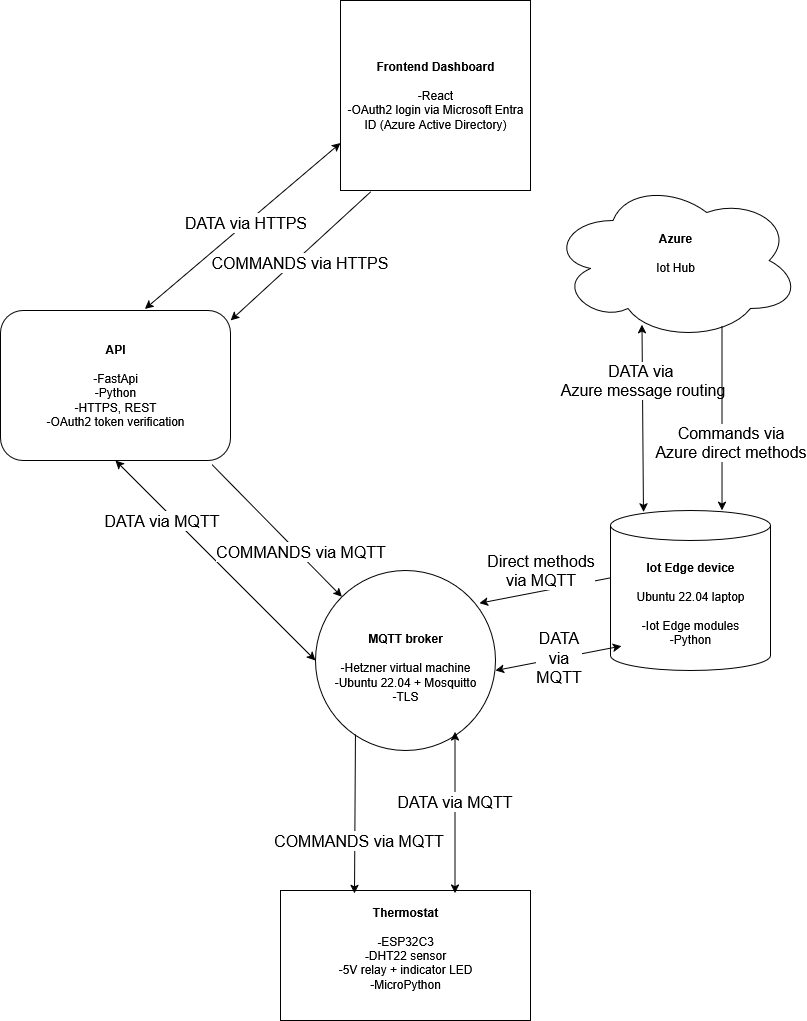

The diagram above was exported from draw.io. Its source (the exported page's mxGraphModel, read from the mxfile embedded in the PNG):
<mxGraphModel dx="1426" dy="751" grid="1" gridSize="10" guides="1" tooltips="1" connect="1" arrows="1" fold="1" page="1" pageScale="1" pageWidth="850" pageHeight="1100" background="#FFFFFF" math="0" shadow="0">
  <root>
    <mxCell id="0" />
    <mxCell id="1" parent="0" />
    <mxCell id="qukk0f8tWeD5Jvn6JkOa-1" value="&lt;div&gt;&lt;b&gt;Thermostat&lt;/b&gt;&lt;/div&gt;&lt;div&gt;&lt;b&gt;&lt;br&gt;&lt;/b&gt;&lt;/div&gt;&lt;div&gt;&lt;b&gt;-&lt;/b&gt;ESP32C3&lt;/div&gt;&lt;div&gt;&lt;b&gt;-&lt;/b&gt;DHT22 sensor&lt;/div&gt;&lt;div&gt;-5V relay + indicator LED&lt;/div&gt;&lt;div&gt;-MicroPython&lt;/div&gt;&lt;div&gt;&lt;b&gt;&lt;br&gt;&lt;/b&gt;&lt;/div&gt;" style="rounded=0;whiteSpace=wrap;html=1;" vertex="1" parent="1">
      <mxGeometry x="300" y="920" width="250" height="130" as="geometry" />
    </mxCell>
    <mxCell id="qukk0f8tWeD5Jvn6JkOa-2" value="&lt;div&gt;&lt;b&gt;Azure&lt;/b&gt;&lt;/div&gt;&lt;div&gt;&lt;b&gt;&lt;br&gt;&lt;/b&gt;&lt;/div&gt;&lt;div&gt;Iot Hub&lt;/div&gt;&lt;div&gt;&lt;br&gt;&lt;/div&gt;" style="ellipse;shape=cloud;whiteSpace=wrap;html=1;" vertex="1" parent="1">
      <mxGeometry x="570" y="210" width="250" height="160" as="geometry" />
    </mxCell>
    <mxCell id="qukk0f8tWeD5Jvn6JkOa-3" value="&lt;div&gt;&lt;b&gt;Iot Edge device&lt;/b&gt;&lt;/div&gt;&lt;div&gt;&lt;br&gt;&lt;/div&gt;&lt;div&gt;Ubuntu 22.04 laptop&lt;/div&gt;&lt;div&gt;&lt;br&gt;&lt;/div&gt;&lt;div&gt;-Iot Edge modules&lt;/div&gt;&lt;div&gt;-Python&lt;/div&gt;" style="shape=cylinder3;whiteSpace=wrap;html=1;boundedLbl=1;backgroundOutline=1;size=15;" vertex="1" parent="1">
      <mxGeometry x="630" y="540" width="160" height="160" as="geometry" />
    </mxCell>
    <mxCell id="qukk0f8tWeD5Jvn6JkOa-5" value="&lt;div&gt;&lt;br&gt;&lt;/div&gt;&lt;div&gt;&lt;b&gt;MQTT broker&lt;/b&gt;&lt;/div&gt;&lt;div&gt;&lt;b&gt;&lt;br&gt;&lt;/b&gt;&lt;/div&gt;&lt;div&gt;-Hetzner virtual machine&lt;/div&gt;&lt;div&gt;-Ubuntu 22.04 + Mosquitto&lt;/div&gt;&lt;div&gt;-TLS&lt;/div&gt;" style="ellipse;whiteSpace=wrap;html=1;aspect=fixed;" vertex="1" parent="1">
      <mxGeometry x="335" y="600" width="180" height="180" as="geometry" />
    </mxCell>
    <mxCell id="qukk0f8tWeD5Jvn6JkOa-7" value="&lt;div&gt;&lt;b&gt;Frontend Dashboard&lt;/b&gt;&lt;/div&gt;&lt;div&gt;&lt;b&gt;&lt;br&gt;&lt;/b&gt;&lt;/div&gt;&lt;div&gt;-React&lt;/div&gt;&lt;div&gt;-OAuth2 login via Microsoft Entra ID (Azure Active Directory)&lt;/div&gt;" style="whiteSpace=wrap;html=1;aspect=fixed;" vertex="1" parent="1">
      <mxGeometry x="360" y="30" width="190" height="190" as="geometry" />
    </mxCell>
    <mxCell id="qukk0f8tWeD5Jvn6JkOa-8" value="&lt;div&gt;API&lt;/div&gt;&lt;div&gt;&lt;br&gt;&lt;/div&gt;&lt;div&gt;&lt;span style=&quot;font-weight: normal;&quot;&gt;-FastApi&lt;/span&gt;&lt;/div&gt;&lt;div&gt;&lt;span style=&quot;font-weight: normal;&quot;&gt;-Python&lt;/span&gt;&lt;/div&gt;&lt;div&gt;&lt;span style=&quot;font-weight: normal;&quot;&gt;-HTTPS, REST&lt;/span&gt;&lt;/div&gt;&lt;div&gt;&lt;span style=&quot;font-weight: normal;&quot;&gt;-OAuth2 token verification&lt;/span&gt;&lt;/div&gt;" style="rounded=1;whiteSpace=wrap;html=1;fontStyle=1" vertex="1" parent="1">
      <mxGeometry x="20" y="340" width="230" height="150" as="geometry" />
    </mxCell>
    <mxCell id="qukk0f8tWeD5Jvn6JkOa-20" value="" style="endArrow=classic;startArrow=classic;html=1;rounded=0;exitX=0.5;exitY=1;exitDx=0;exitDy=0;entryX=0;entryY=0.5;entryDx=0;entryDy=0;" edge="1" parent="1" source="qukk0f8tWeD5Jvn6JkOa-8" target="qukk0f8tWeD5Jvn6JkOa-5">
      <mxGeometry width="50" height="50" relative="1" as="geometry">
        <mxPoint x="215" y="540" as="sourcePoint" />
        <mxPoint x="335" y="670" as="targetPoint" />
        <Array as="points" />
      </mxGeometry>
    </mxCell>
    <mxCell id="qukk0f8tWeD5Jvn6JkOa-24" value="&lt;font style=&quot;font-size: 16px;&quot;&gt;DATA via MQTT&lt;/font&gt;" style="edgeLabel;html=1;align=center;verticalAlign=middle;resizable=0;points=[];" vertex="1" connectable="0" parent="qukk0f8tWeD5Jvn6JkOa-20">
      <mxGeometry x="-0.0336" y="-1" relative="1" as="geometry">
        <mxPoint x="-51" y="-38" as="offset" />
      </mxGeometry>
    </mxCell>
    <mxCell id="qukk0f8tWeD5Jvn6JkOa-21" value="" style="endArrow=classic;startArrow=classic;html=1;rounded=0;exitX=0.775;exitY=0.896;exitDx=0;exitDy=0;exitPerimeter=0;entryX=0.698;entryY=0.021;entryDx=0;entryDy=0;entryPerimeter=0;" edge="1" parent="1" source="qukk0f8tWeD5Jvn6JkOa-5" target="qukk0f8tWeD5Jvn6JkOa-1">
      <mxGeometry width="50" height="50" relative="1" as="geometry">
        <mxPoint x="475.9399999999996" y="775.6000000000001" as="sourcePoint" />
        <mxPoint x="475" y="910" as="targetPoint" />
        <Array as="points" />
      </mxGeometry>
    </mxCell>
    <mxCell id="qukk0f8tWeD5Jvn6JkOa-26" value="DATA via MQTT" style="edgeLabel;html=1;align=center;verticalAlign=middle;resizable=0;points=[];fontSize=16;" vertex="1" connectable="0" parent="qukk0f8tWeD5Jvn6JkOa-21">
      <mxGeometry x="0.0442" y="-1" relative="1" as="geometry">
        <mxPoint y="-15" as="offset" />
      </mxGeometry>
    </mxCell>
    <mxCell id="qukk0f8tWeD5Jvn6JkOa-22" value="" style="endArrow=classic;startArrow=classic;html=1;rounded=0;entryX=0.949;entryY=0.325;entryDx=0;entryDy=0;exitX=0.01;exitY=0.588;exitDx=0;exitDy=0;exitPerimeter=0;entryPerimeter=0;" edge="1" parent="1">
      <mxGeometry width="50" height="50" relative="1" as="geometry">
        <mxPoint x="640.7799999999999" y="675.5799999999999" as="sourcePoint" />
        <mxPoint x="515.0000000000001" y="700" as="targetPoint" />
        <Array as="points" />
      </mxGeometry>
    </mxCell>
    <mxCell id="qukk0f8tWeD5Jvn6JkOa-23" value="&lt;div&gt;&lt;font style=&quot;font-size: 16px;&quot;&gt;DATA&lt;/font&gt;&lt;/div&gt;&lt;div&gt;&lt;font style=&quot;font-size: 16px;&quot;&gt;via&lt;/font&gt;&lt;/div&gt;&lt;div&gt;&lt;font style=&quot;font-size: 16px;&quot;&gt;MQTT&lt;/font&gt;&lt;/div&gt;" style="edgeLabel;html=1;align=center;verticalAlign=middle;resizable=0;points=[];" vertex="1" connectable="0" parent="qukk0f8tWeD5Jvn6JkOa-22">
      <mxGeometry x="-0.0022" y="-1" relative="1" as="geometry">
        <mxPoint as="offset" />
      </mxGeometry>
    </mxCell>
    <mxCell id="qukk0f8tWeD5Jvn6JkOa-31" value="" style="endArrow=classic;startArrow=classic;html=1;rounded=0;exitX=0;exitY=0.75;exitDx=0;exitDy=0;entryX=0.628;entryY=-0.01;entryDx=0;entryDy=0;entryPerimeter=0;" edge="1" parent="1" source="qukk0f8tWeD5Jvn6JkOa-7" target="qukk0f8tWeD5Jvn6JkOa-8">
      <mxGeometry width="50" height="50" relative="1" as="geometry">
        <mxPoint x="310.19000000000005" y="139.99999999999986" as="sourcePoint" />
        <mxPoint x="180" y="330" as="targetPoint" />
        <Array as="points" />
      </mxGeometry>
    </mxCell>
    <mxCell id="qukk0f8tWeD5Jvn6JkOa-32" value="&lt;font style=&quot;font-size: 16px;&quot;&gt;DATA via HTTPS&lt;/font&gt;" style="edgeLabel;html=1;align=center;verticalAlign=middle;resizable=0;points=[];" vertex="1" connectable="0" parent="qukk0f8tWeD5Jvn6JkOa-31">
      <mxGeometry x="-0.0336" y="-1" relative="1" as="geometry">
        <mxPoint as="offset" />
      </mxGeometry>
    </mxCell>
    <mxCell id="qukk0f8tWeD5Jvn6JkOa-34" value="" style="endArrow=classic;startArrow=classic;html=1;rounded=0;entryX=0.206;entryY=0.008;entryDx=0;entryDy=0;entryPerimeter=0;exitX=0.366;exitY=0.901;exitDx=0;exitDy=0;exitPerimeter=0;" edge="1" parent="1" source="qukk0f8tWeD5Jvn6JkOa-2" target="qukk0f8tWeD5Jvn6JkOa-3">
      <mxGeometry width="50" height="50" relative="1" as="geometry">
        <mxPoint x="650" y="410" as="sourcePoint" />
        <mxPoint x="670" y="530" as="targetPoint" />
        <Array as="points" />
      </mxGeometry>
    </mxCell>
    <mxCell id="qukk0f8tWeD5Jvn6JkOa-35" value="&lt;div&gt;&lt;font style=&quot;font-size: 16px;&quot;&gt;DATA via&amp;nbsp;&lt;/font&gt;&lt;/div&gt;&lt;div&gt;&lt;font style=&quot;font-size: 16px;&quot;&gt;Azure message routing&lt;/font&gt;&lt;/div&gt;" style="edgeLabel;html=1;align=center;verticalAlign=middle;resizable=0;points=[];" vertex="1" connectable="0" parent="qukk0f8tWeD5Jvn6JkOa-34">
      <mxGeometry x="-0.0336" y="-1" relative="1" as="geometry">
        <mxPoint y="-35" as="offset" />
      </mxGeometry>
    </mxCell>
    <mxCell id="qukk0f8tWeD5Jvn6JkOa-36" value="" style="endArrow=classic;html=1;rounded=0;entryX=1.001;entryY=0.066;entryDx=0;entryDy=0;entryPerimeter=0;exitX=0.159;exitY=1.007;exitDx=0;exitDy=0;exitPerimeter=0;" edge="1" parent="1" source="qukk0f8tWeD5Jvn6JkOa-7" target="qukk0f8tWeD5Jvn6JkOa-8">
      <mxGeometry width="50" height="50" relative="1" as="geometry">
        <mxPoint x="420" y="240" as="sourcePoint" />
        <mxPoint x="340" y="415" as="targetPoint" />
        <Array as="points" />
      </mxGeometry>
    </mxCell>
    <mxCell id="qukk0f8tWeD5Jvn6JkOa-37" value="&lt;font style=&quot;font-size: 16px;&quot;&gt;COMMANDS via HTTPS&lt;/font&gt;" style="edgeLabel;html=1;align=center;verticalAlign=middle;resizable=0;points=[];" vertex="1" connectable="0" parent="qukk0f8tWeD5Jvn6JkOa-36">
      <mxGeometry x="0.052" y="3" relative="1" as="geometry">
        <mxPoint as="offset" />
      </mxGeometry>
    </mxCell>
    <mxCell id="qukk0f8tWeD5Jvn6JkOa-38" value="" style="endArrow=classic;html=1;rounded=0;entryX=0;entryY=0;entryDx=0;entryDy=0;exitX=0.92;exitY=1.028;exitDx=0;exitDy=0;exitPerimeter=0;" edge="1" parent="1" source="qukk0f8tWeD5Jvn6JkOa-8" target="qukk0f8tWeD5Jvn6JkOa-5">
      <mxGeometry width="50" height="50" relative="1" as="geometry">
        <mxPoint x="310" y="480" as="sourcePoint" />
        <mxPoint x="360" y="629" as="targetPoint" />
        <Array as="points" />
      </mxGeometry>
    </mxCell>
    <mxCell id="qukk0f8tWeD5Jvn6JkOa-39" value="&lt;font style=&quot;font-size: 16px;&quot;&gt;COMMANDS via MQTT&lt;/font&gt;" style="edgeLabel;html=1;align=center;verticalAlign=middle;resizable=0;points=[];" vertex="1" connectable="0" parent="qukk0f8tWeD5Jvn6JkOa-38">
      <mxGeometry x="0.052" y="3" relative="1" as="geometry">
        <mxPoint x="18" y="19" as="offset" />
      </mxGeometry>
    </mxCell>
    <mxCell id="qukk0f8tWeD5Jvn6JkOa-40" value="" style="endArrow=classic;html=1;rounded=0;entryX=0.697;entryY=-0.001;entryDx=0;entryDy=0;entryPerimeter=0;exitX=0.686;exitY=0.91;exitDx=0;exitDy=0;exitPerimeter=0;" edge="1" parent="1" source="qukk0f8tWeD5Jvn6JkOa-2" target="qukk0f8tWeD5Jvn6JkOa-3">
      <mxGeometry width="50" height="50" relative="1" as="geometry">
        <mxPoint x="720" y="410" as="sourcePoint" />
        <mxPoint x="850" y="562" as="targetPoint" />
        <Array as="points" />
      </mxGeometry>
    </mxCell>
    <mxCell id="qukk0f8tWeD5Jvn6JkOa-41" value="&lt;div&gt;&lt;font style=&quot;font-size: 16px;&quot;&gt;Commands via&lt;/font&gt;&lt;/div&gt;&lt;div&gt;&lt;font style=&quot;font-size: 16px;&quot;&gt;Azure direct methods&lt;/font&gt;&lt;/div&gt;" style="edgeLabel;html=1;align=center;verticalAlign=middle;resizable=0;points=[];" vertex="1" connectable="0" parent="qukk0f8tWeD5Jvn6JkOa-40">
      <mxGeometry x="0.052" y="3" relative="1" as="geometry">
        <mxPoint x="5" y="19" as="offset" />
      </mxGeometry>
    </mxCell>
    <mxCell id="qukk0f8tWeD5Jvn6JkOa-42" value="" style="endArrow=classic;html=1;rounded=0;exitX=0;exitY=0;exitDx=0;exitDy=47.5;exitPerimeter=0;entryX=0.91;entryY=0.182;entryDx=0;entryDy=0;entryPerimeter=0;" edge="1" parent="1" target="qukk0f8tWeD5Jvn6JkOa-5">
      <mxGeometry width="50" height="50" relative="1" as="geometry">
        <mxPoint x="630" y="607.36" as="sourcePoint" />
        <mxPoint x="473.05999999999995" y="632.6399999999998" as="targetPoint" />
        <Array as="points" />
      </mxGeometry>
    </mxCell>
    <mxCell id="qukk0f8tWeD5Jvn6JkOa-43" value="&lt;div&gt;&lt;font style=&quot;font-size: 16px;&quot;&gt;Direct methods&lt;/font&gt;&lt;/div&gt;&lt;div&gt;&lt;font style=&quot;font-size: 16px;&quot;&gt;via MQTT&lt;/font&gt;&lt;/div&gt;" style="edgeLabel;html=1;align=center;verticalAlign=middle;resizable=0;points=[];rotation=0;" vertex="1" connectable="0" parent="qukk0f8tWeD5Jvn6JkOa-42">
      <mxGeometry x="0.052" y="3" relative="1" as="geometry">
        <mxPoint x="-2" y="-24" as="offset" />
      </mxGeometry>
    </mxCell>
    <mxCell id="qukk0f8tWeD5Jvn6JkOa-44" value="" style="endArrow=classic;html=1;rounded=0;exitX=0.222;exitY=0.911;exitDx=0;exitDy=0;exitPerimeter=0;entryX=0.296;entryY=0.023;entryDx=0;entryDy=0;entryPerimeter=0;" edge="1" parent="1" source="qukk0f8tWeD5Jvn6JkOa-5" target="qukk0f8tWeD5Jvn6JkOa-1">
      <mxGeometry width="50" height="50" relative="1" as="geometry">
        <mxPoint x="320" y="820" as="sourcePoint" />
        <mxPoint x="380" y="910" as="targetPoint" />
        <Array as="points" />
      </mxGeometry>
    </mxCell>
    <mxCell id="qukk0f8tWeD5Jvn6JkOa-45" value="&lt;font style=&quot;font-size: 16px;&quot;&gt;COMMANDS via MQTT&lt;/font&gt;" style="edgeLabel;html=1;align=center;verticalAlign=middle;resizable=0;points=[];" vertex="1" connectable="0" parent="qukk0f8tWeD5Jvn6JkOa-44">
      <mxGeometry x="0.052" y="3" relative="1" as="geometry">
        <mxPoint y="22" as="offset" />
      </mxGeometry>
    </mxCell>
  </root>
</mxGraphModel>